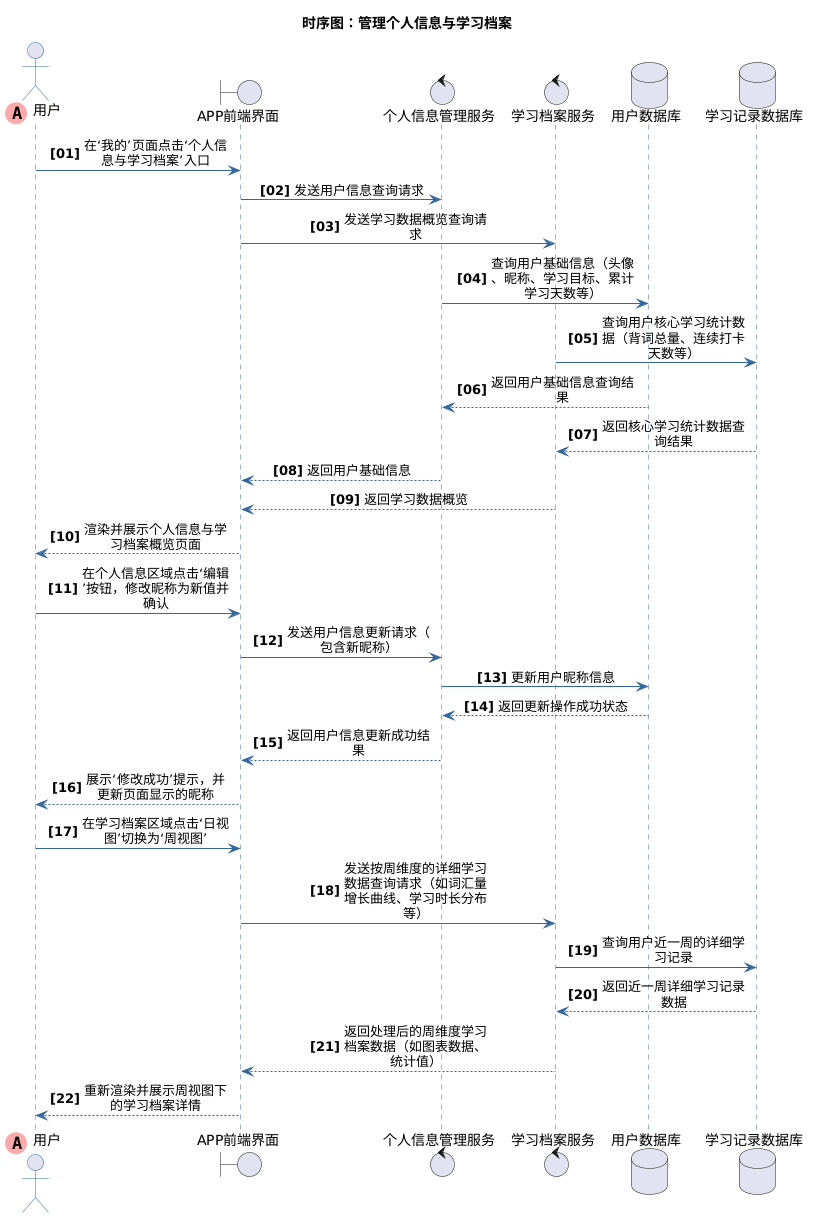

The diagram above was rendered by PlantUML. Its source (embedded in the PNG):
@startuml
title 时序图：管理个人信息与学习档案
skinparam maxMessageSize 150
skinparam sequenceMessageAlign center
autonumber "<b>[00]"

skinparam sequence {
    ArrowColor #336699
    ActorBorderColor #336699
    LifeLineBorderColor #336699
    LifeLineBackgroundColor #E2E8F0
    
    ParticipantBorderColor #336699
    ParticipantBackgroundColor #EBF4FA
    ParticipantFontColor #333333
    ParticipantFontSize 14
    
    DatabaseBorderColor #336699
    DatabaseBackgroundColor #EBF4FA
    DatabaseFontColor #333333
    
    BoundaryBorderColor #336699
    BoundaryBackgroundColor #EBF4FA
    
    ControlBorderColor #336699
    ControlBackgroundColor #EBF4FA
}
        ' 第一个参与者使用特殊标记
actor "用户" << (A,#FFAAAA) >> order 0
boundary "APP前端界面"
control "个人信息管理服务"
control "学习档案服务"
database "用户数据库"
database "学习记录数据库"
"用户" -> "APP前端界面" : 在‘我的’页面点击‘个人信息与学习档案’入口
"APP前端界面" -> "个人信息管理服务" : 发送用户信息查询请求
"APP前端界面" -> "学习档案服务" : 发送学习数据概览查询请求
"个人信息管理服务" -> "用户数据库" : 查询用户基础信息（头像、昵称、学习目标、累计学习天数等）
"学习档案服务" -> "学习记录数据库" : 查询用户核心学习统计数据（背词总量、连续打卡天数等）
"用户数据库" --> "个人信息管理服务" : 返回用户基础信息查询结果
"学习记录数据库" --> "学习档案服务" : 返回核心学习统计数据查询结果
"个人信息管理服务" --> "APP前端界面" : 返回用户基础信息
"学习档案服务" --> "APP前端界面" : 返回学习数据概览
"APP前端界面" --> "用户" : 渲染并展示个人信息与学习档案概览页面
"用户" -> "APP前端界面" : 在个人信息区域点击‘编辑’按钮，修改昵称为新值并确认
"APP前端界面" -> "个人信息管理服务" : 发送用户信息更新请求（包含新昵称）
"个人信息管理服务" -> "用户数据库" : 更新用户昵称信息
"用户数据库" --> "个人信息管理服务" : 返回更新操作成功状态
"个人信息管理服务" --> "APP前端界面" : 返回用户信息更新成功结果
"APP前端界面" --> "用户" : 展示‘修改成功’提示，并更新页面显示的昵称
"用户" -> "APP前端界面" : 在学习档案区域点击‘日视图’切换为‘周视图’
"APP前端界面" -> "学习档案服务" : 发送按周维度的详细学习数据查询请求（如词汇量增长曲线、学习时长分布等）
"学习档案服务" -> "学习记录数据库" : 查询用户近一周的详细学习记录
"学习记录数据库" --> "学习档案服务" : 返回近一周详细学习记录数据
"学习档案服务" --> "APP前端界面" : 返回处理后的周维度学习档案数据（如图表数据、统计值）
"APP前端界面" --> "用户" : 重新渲染并展示周视图下的学习档案详情
@enduml